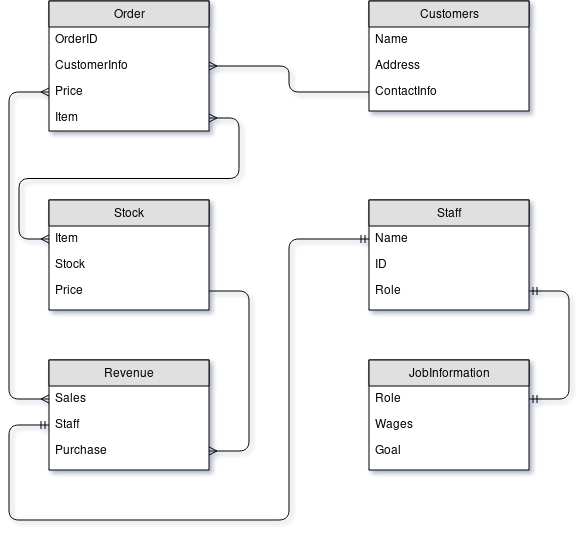

The diagram above was exported from draw.io. Its source (the exported page's mxGraphModel, read from the mxfile embedded in the PNG):
<mxGraphModel dx="1190" dy="774" grid="1" gridSize="10" guides="1" tooltips="1" connect="1" arrows="1" fold="1" page="1" pageScale="1" pageWidth="850" pageHeight="1100" background="#ffffff" math="0" shadow="0">
  <root>
    <mxCell id="0" />
    <mxCell id="1" parent="0" />
    <mxCell id="2" value="Order" style="swimlane;html=1;fontStyle=0;childLayout=stackLayout;horizontal=1;startSize=26;fillColor=#e0e0e0;horizontalStack=0;resizeParent=1;resizeLast=0;collapsible=1;marginBottom=0;swimlaneFillColor=#ffffff;align=center;" vertex="1" parent="1">
      <mxGeometry x="80" y="41" width="160" height="130" as="geometry" />
    </mxCell>
    <mxCell id="3" value="OrderID" style="text;html=1;strokeColor=none;fillColor=none;spacingLeft=4;spacingRight=4;whiteSpace=wrap;overflow=hidden;rotatable=0;points=[[0,0.5],[1,0.5]];portConstraint=eastwest;" vertex="1" parent="2">
      <mxGeometry y="26" width="160" height="26" as="geometry" />
    </mxCell>
    <mxCell id="4" value="CustomerInfo" style="text;html=1;strokeColor=none;fillColor=none;spacingLeft=4;spacingRight=4;whiteSpace=wrap;overflow=hidden;rotatable=0;points=[[0,0.5],[1,0.5]];portConstraint=eastwest;" vertex="1" parent="2">
      <mxGeometry y="52" width="160" height="26" as="geometry" />
    </mxCell>
    <mxCell id="31" value="Price" style="text;html=1;strokeColor=none;fillColor=none;spacingLeft=4;spacingRight=4;whiteSpace=wrap;overflow=hidden;rotatable=0;points=[[0,0.5],[1,0.5]];portConstraint=eastwest;" vertex="1" parent="2">
      <mxGeometry y="78" width="160" height="26" as="geometry" />
    </mxCell>
    <mxCell id="5" value="Item" style="text;html=1;strokeColor=none;fillColor=none;spacingLeft=4;spacingRight=4;whiteSpace=wrap;overflow=hidden;rotatable=0;points=[[0,0.5],[1,0.5]];portConstraint=eastwest;" vertex="1" parent="2">
      <mxGeometry y="104" width="160" height="26" as="geometry" />
    </mxCell>
    <mxCell id="6" value="Stock" style="swimlane;html=1;fontStyle=0;childLayout=stackLayout;horizontal=1;startSize=26;fillColor=#e0e0e0;horizontalStack=0;resizeParent=1;resizeLast=0;collapsible=1;marginBottom=0;swimlaneFillColor=#ffffff;align=center;" vertex="1" parent="1">
      <mxGeometry x="80" y="240" width="160" height="110" as="geometry" />
    </mxCell>
    <mxCell id="7" value="Item" style="text;html=1;strokeColor=none;fillColor=none;spacingLeft=4;spacingRight=4;whiteSpace=wrap;overflow=hidden;rotatable=0;points=[[0,0.5],[1,0.5]];portConstraint=eastwest;" vertex="1" parent="6">
      <mxGeometry y="26" width="160" height="26" as="geometry" />
    </mxCell>
    <mxCell id="8" value="Stock" style="text;html=1;strokeColor=none;fillColor=none;spacingLeft=4;spacingRight=4;whiteSpace=wrap;overflow=hidden;rotatable=0;points=[[0,0.5],[1,0.5]];portConstraint=eastwest;" vertex="1" parent="6">
      <mxGeometry y="52" width="160" height="26" as="geometry" />
    </mxCell>
    <mxCell id="9" value="Price" style="text;html=1;strokeColor=none;fillColor=none;spacingLeft=4;spacingRight=4;whiteSpace=wrap;overflow=hidden;rotatable=0;points=[[0,0.5],[1,0.5]];portConstraint=eastwest;" vertex="1" parent="6">
      <mxGeometry y="78" width="160" height="26" as="geometry" />
    </mxCell>
    <mxCell id="10" value="Customers" style="swimlane;html=1;fontStyle=0;childLayout=stackLayout;horizontal=1;startSize=26;fillColor=#e0e0e0;horizontalStack=0;resizeParent=1;resizeLast=0;collapsible=1;marginBottom=0;swimlaneFillColor=#ffffff;align=center;" vertex="1" parent="1">
      <mxGeometry x="400" y="41" width="160" height="110" as="geometry" />
    </mxCell>
    <mxCell id="11" value="Name" style="text;html=1;strokeColor=none;fillColor=none;spacingLeft=4;spacingRight=4;whiteSpace=wrap;overflow=hidden;rotatable=0;points=[[0,0.5],[1,0.5]];portConstraint=eastwest;" vertex="1" parent="10">
      <mxGeometry y="26" width="160" height="26" as="geometry" />
    </mxCell>
    <mxCell id="12" value="Address" style="text;html=1;strokeColor=none;fillColor=none;spacingLeft=4;spacingRight=4;whiteSpace=wrap;overflow=hidden;rotatable=0;points=[[0,0.5],[1,0.5]];portConstraint=eastwest;" vertex="1" parent="10">
      <mxGeometry y="52" width="160" height="26" as="geometry" />
    </mxCell>
    <mxCell id="13" value="ContactInfo" style="text;html=1;strokeColor=none;fillColor=none;spacingLeft=4;spacingRight=4;whiteSpace=wrap;overflow=hidden;rotatable=0;points=[[0,0.5],[1,0.5]];portConstraint=eastwest;" vertex="1" parent="10">
      <mxGeometry y="78" width="160" height="26" as="geometry" />
    </mxCell>
    <mxCell id="14" value="Revenue" style="swimlane;html=1;fontStyle=0;childLayout=stackLayout;horizontal=1;startSize=26;fillColor=#e0e0e0;horizontalStack=0;resizeParent=1;resizeLast=0;collapsible=1;marginBottom=0;swimlaneFillColor=#ffffff;align=center;" vertex="1" parent="1">
      <mxGeometry x="80" y="400" width="160" height="110" as="geometry" />
    </mxCell>
    <mxCell id="15" value="Sales" style="text;html=1;strokeColor=none;fillColor=none;spacingLeft=4;spacingRight=4;whiteSpace=wrap;overflow=hidden;rotatable=0;points=[[0,0.5],[1,0.5]];portConstraint=eastwest;" vertex="1" parent="14">
      <mxGeometry y="26" width="160" height="26" as="geometry" />
    </mxCell>
    <mxCell id="16" value="Staff" style="text;html=1;strokeColor=none;fillColor=none;spacingLeft=4;spacingRight=4;whiteSpace=wrap;overflow=hidden;rotatable=0;points=[[0,0.5],[1,0.5]];portConstraint=eastwest;" vertex="1" parent="14">
      <mxGeometry y="52" width="160" height="26" as="geometry" />
    </mxCell>
    <mxCell id="17" value="Purchase" style="text;html=1;strokeColor=none;fillColor=none;spacingLeft=4;spacingRight=4;whiteSpace=wrap;overflow=hidden;rotatable=0;points=[[0,0.5],[1,0.5]];portConstraint=eastwest;" vertex="1" parent="14">
      <mxGeometry y="78" width="160" height="26" as="geometry" />
    </mxCell>
    <mxCell id="18" value="Staff" style="swimlane;html=1;fontStyle=0;childLayout=stackLayout;horizontal=1;startSize=26;fillColor=#e0e0e0;horizontalStack=0;resizeParent=1;resizeLast=0;collapsible=1;marginBottom=0;swimlaneFillColor=#ffffff;align=center;" vertex="1" parent="1">
      <mxGeometry x="400" y="240" width="160" height="110" as="geometry" />
    </mxCell>
    <mxCell id="19" value="Name" style="text;html=1;strokeColor=none;fillColor=none;spacingLeft=4;spacingRight=4;whiteSpace=wrap;overflow=hidden;rotatable=0;points=[[0,0.5],[1,0.5]];portConstraint=eastwest;" vertex="1" parent="18">
      <mxGeometry y="26" width="160" height="26" as="geometry" />
    </mxCell>
    <mxCell id="20" value="ID" style="text;html=1;strokeColor=none;fillColor=none;spacingLeft=4;spacingRight=4;whiteSpace=wrap;overflow=hidden;rotatable=0;points=[[0,0.5],[1,0.5]];portConstraint=eastwest;" vertex="1" parent="18">
      <mxGeometry y="52" width="160" height="26" as="geometry" />
    </mxCell>
    <mxCell id="21" value="Role" style="text;html=1;strokeColor=none;fillColor=none;spacingLeft=4;spacingRight=4;whiteSpace=wrap;overflow=hidden;rotatable=0;points=[[0,0.5],[1,0.5]];portConstraint=eastwest;" vertex="1" parent="18">
      <mxGeometry y="78" width="160" height="26" as="geometry" />
    </mxCell>
    <mxCell id="22" value="JobInformation" style="swimlane;html=1;fontStyle=0;childLayout=stackLayout;horizontal=1;startSize=26;fillColor=#e0e0e0;horizontalStack=0;resizeParent=1;resizeLast=0;collapsible=1;marginBottom=0;swimlaneFillColor=#ffffff;align=center;" vertex="1" parent="1">
      <mxGeometry x="400" y="400" width="160" height="110" as="geometry" />
    </mxCell>
    <mxCell id="23" value="Role" style="text;html=1;strokeColor=none;fillColor=none;spacingLeft=4;spacingRight=4;whiteSpace=wrap;overflow=hidden;rotatable=0;points=[[0,0.5],[1,0.5]];portConstraint=eastwest;" vertex="1" parent="22">
      <mxGeometry y="26" width="160" height="26" as="geometry" />
    </mxCell>
    <mxCell id="24" value="Wages" style="text;html=1;strokeColor=none;fillColor=none;spacingLeft=4;spacingRight=4;whiteSpace=wrap;overflow=hidden;rotatable=0;points=[[0,0.5],[1,0.5]];portConstraint=eastwest;" vertex="1" parent="22">
      <mxGeometry y="52" width="160" height="26" as="geometry" />
    </mxCell>
    <mxCell id="25" value="Goal" style="text;html=1;strokeColor=none;fillColor=none;spacingLeft=4;spacingRight=4;whiteSpace=wrap;overflow=hidden;rotatable=0;points=[[0,0.5],[1,0.5]];portConstraint=eastwest;" vertex="1" parent="22">
      <mxGeometry y="78" width="160" height="26" as="geometry" />
    </mxCell>
    <mxCell id="26" value="" style="edgeStyle=entityRelationEdgeStyle;html=1;endArrow=ERmany;startArrow=ERmany;entryX=0;entryY=0.5;exitX=1;exitY=0.5;" edge="1" parent="1" source="5" target="7">
      <mxGeometry width="100" height="100" relative="1" as="geometry">
        <mxPoint x="80" y="790" as="sourcePoint" />
        <mxPoint x="180" y="690" as="targetPoint" />
      </mxGeometry>
    </mxCell>
    <mxCell id="33" value="" style="html=1;endArrow=ERmany;strokeColor=#000000;rounded=1;entryX=1;entryY=0.5;edgeStyle=orthogonalEdgeStyle;exitX=0;exitY=0.5;" edge="1" parent="1" source="13" target="4">
      <mxGeometry width="100" height="100" relative="1" as="geometry">
        <mxPoint x="370" y="139" as="sourcePoint" />
        <mxPoint x="380" y="190" as="targetPoint" />
        <Array as="points">
          <mxPoint x="320" y="132" />
          <mxPoint x="320" y="106" />
        </Array>
      </mxGeometry>
    </mxCell>
    <mxCell id="35" value="" style="edgeStyle=elbowEdgeStyle;html=1;endArrow=ERmany;startArrow=ERmany;strokeColor=#000000;entryX=0;entryY=0.5;elbow=vertical;exitX=0;exitY=0.5;" edge="1" parent="1" source="15" target="31">
      <mxGeometry width="100" height="100" relative="1" as="geometry">
        <mxPoint x="240" y="439" as="sourcePoint" />
        <mxPoint x="140" y="530" as="targetPoint" />
        <Array as="points">
          <mxPoint x="40" y="350" />
        </Array>
      </mxGeometry>
    </mxCell>
    <mxCell id="37" value="" style="html=1;endArrow=ERmany;strokeColor=#000000;rounded=1;entryX=1;entryY=0.5;exitX=1;exitY=0.5;edgeStyle=elbowEdgeStyle;" edge="1" parent="1" source="9" target="17">
      <mxGeometry x="250" y="116" width="100" height="100" as="geometry">
        <mxPoint x="413" y="149" as="sourcePoint" />
        <mxPoint x="250" y="116" as="targetPoint" />
        <Array as="points">
          <mxPoint x="280" y="420" />
        </Array>
      </mxGeometry>
    </mxCell>
    <mxCell id="38" value="" style="edgeStyle=orthogonalEdgeStyle;html=1;endArrow=ERmandOne;startArrow=ERmandOne;strokeColor=#000000;exitX=0;exitY=0.5;entryX=0;entryY=0.5;" edge="1" parent="1" source="16" target="19">
      <mxGeometry width="100" height="100" relative="1" as="geometry">
        <mxPoint x="30" y="630" as="sourcePoint" />
        <mxPoint x="130" y="530" as="targetPoint" />
        <Array as="points">
          <mxPoint x="40" y="465" />
          <mxPoint x="40" y="560" />
          <mxPoint x="320" y="560" />
          <mxPoint x="320" y="279" />
        </Array>
      </mxGeometry>
    </mxCell>
    <mxCell id="39" value="" style="edgeStyle=orthogonalEdgeStyle;html=1;endArrow=ERmandOne;startArrow=ERmandOne;strokeColor=#000000;entryX=1;entryY=0.5;exitX=1;exitY=0.5;" edge="1" parent="1" source="23" target="21">
      <mxGeometry width="100" height="100" relative="1" as="geometry">
        <mxPoint x="30" y="690" as="sourcePoint" />
        <mxPoint x="130" y="590" as="targetPoint" />
        <Array as="points">
          <mxPoint x="600" y="439" />
          <mxPoint x="600" y="331" />
        </Array>
      </mxGeometry>
    </mxCell>
  </root>
</mxGraphModel>